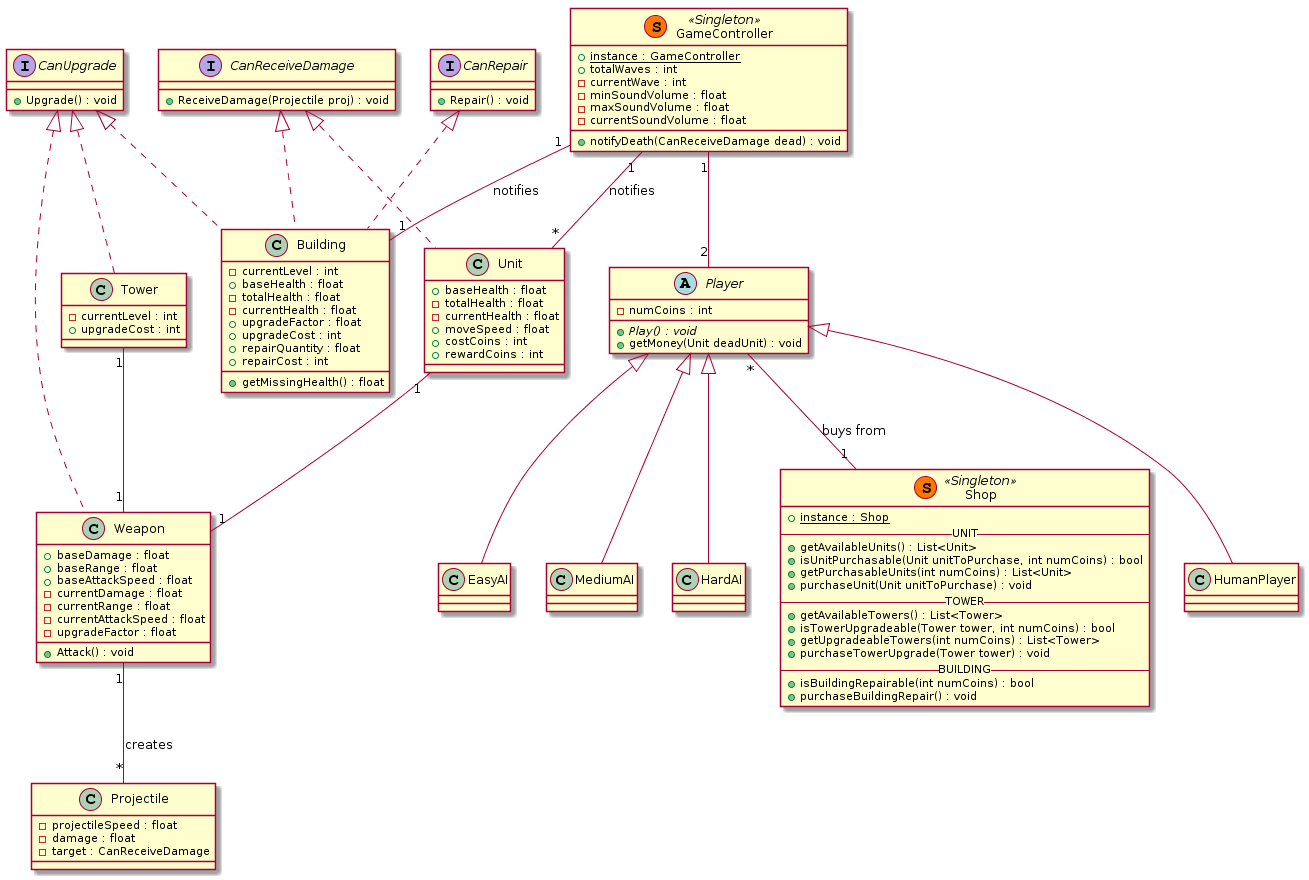

The diagram above was rendered by PlantUML. Its source (embedded in the PNG):
@startuml
interface CanUpgrade {
    +Upgrade() : void
}
interface CanReceiveDamage {
    +ReceiveDamage(Projectile proj) : void
}
interface CanRepair {
    +Repair() : void
}

class GameController << (S,#FF7700) Singleton >>{
    +{static} instance : GameController
    +totalWaves : int
    -currentWave : int
    -minSoundVolume : float
    -maxSoundVolume : float
    -currentSoundVolume : float
    +notifyDeath(CanReceiveDamage dead) : void
}

GameController "1" -- "2" Player

abstract class Player {
    -numCoins : int
    +{abstract}Play() : void
    +getMoney(Unit deadUnit) : void
}

class HumanPlayer extends Player {
}
class EasyAI extends Player {
}
class MediumAI extends Player {
}
class HardAI extends Player {
}

class Shop << (S,#FF7700) Singleton >> {
    +{static} instance : Shop
    --UNIT--
    +getAvailableUnits() : List<Unit>
    +isUnitPurchasable(Unit unitToPurchase, int numCoins) : bool
    +getPurchasableUnits(int numCoins) : List<Unit>
    +purchaseUnit(Unit unitToPurchase) : void
    --TOWER--
    +getAvailableTowers() : List<Tower>
    +isTowerUpgradeable(Tower tower, int numCoins) : bool
    +getUpgradeableTowers(int numCoins) : List<Tower>
    +purchaseTowerUpgrade(Tower tower) : void
    --BUILDING--
    +isBuildingRepairable(int numCoins) : bool
    +purchaseBuildingRepair() : void
}

Player "*"--"1" Shop : buys from

class Unit implements CanReceiveDamage{
    +baseHealth : float
    -totalHealth : float
    -currentHealth : float
    +moveSpeed : float
    +costCoins : int
    +rewardCoins : int
}

GameController "1" -- "*" Unit : notifies

class Weapon implements CanUpgrade{
    +baseDamage : float
    +baseRange : float
    +baseAttackSpeed : float
    -currentDamage : float
    -currentRange : float
    -currentAttackSpeed : float
    -upgradeFactor : float
    +Attack() : void
}

class Projectile {
    -projectileSpeed : float
    -damage : float
    -target : CanReceiveDamage
}

Weapon "1" -- "*" Projectile : creates

Unit "1" -- "1" Weapon
Tower "1" -- "1" Weapon

class Building implements CanUpgrade, CanReceiveDamage, CanRepair {
    -currentLevel : int
    +baseHealth : float
    -totalHealth : float
    -currentHealth : float
    +upgradeFactor : float
    +upgradeCost : int
    +repairQuantity : float
    +repairCost : int
    +getMissingHealth() : float
}

GameController "1" -- "1" Building : notifies

class Tower implements CanUpgrade {
    -currentLevel : int
    +upgradeCost : int
}
@enduml